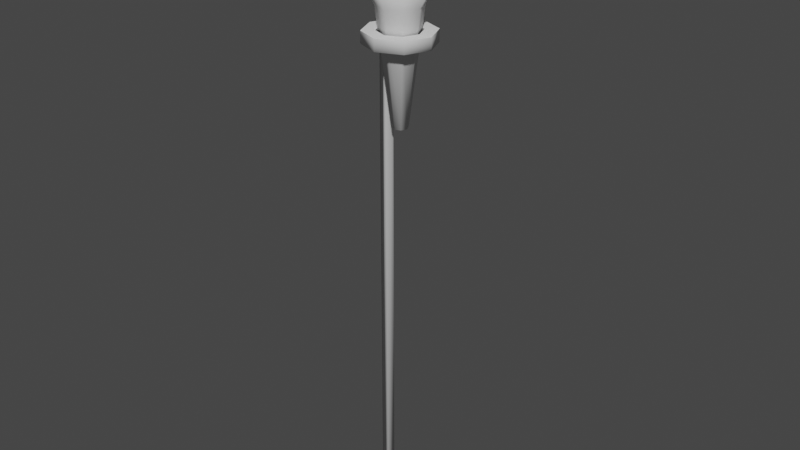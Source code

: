 # Source: torch.blend  (saved by Blender 2.80.75; exported with 4.5.12 LTS)
import bpy
from mathutils import Matrix  # noqa: F401  (used for matrix-valued properties, if any)

bpy.ops.wm.read_factory_settings(use_empty=True)
scene = bpy.context.scene
scene.name = 'Scene'

# ---- collections
col_collection = bpy.data.collections.new('Collection'); scene.collection.children.link(col_collection)

# ---- world
world_world = bpy.data.worlds.new('World'); scene.world = world_world
world_world.use_nodes = True; world_world.node_tree.nodes.clear()
_N = world_world.node_tree.nodes; _L = world_world.node_tree.links
n0 = _N.new('ShaderNodeOutputWorld'); n0.name = 'World Output'; n0.location = (300, 300)
n1 = _N.new('ShaderNodeBackground'); n1.name = 'Background'; n1.location = (10, 300)
n1.inputs[0].default_value = (0.05088, 0.05088, 0.05088, 1.0)
_L.new(n1.outputs[0], n0.inputs[0])
n0.is_active_output = True
world_world.color = (0.05088, 0.05088, 0.05088)
world_world.use_sun_shadow = False
world_world.sun_shadow_jitter_overblur = 0.0

# ---- meshes
me_cylinder = bpy.data.meshes.new('Cylinder')
me_cylinder.from_pydata([(0.01524, 0.1422, -0.4771), (0.01524, 0.3545, 2.527), (0.1452, 0.09119, -0.4771), (0.3036, 0.2413, 2.527), (0.1991, -0.03201, -0.4771), (0.4231, -0.03201, 2.527), (0.1452, -0.1552, -0.4771), (0.3036, -0.3053, 2.527), (0.01524, -0.2062, -0.4771), (0.01524, -0.4185, 2.527), (-0.1148, -0.1552, -0.4771), (-0.2732, -0.3053, 2.527), (-0.1686, -0.03201, -0.4771), (-0.3926, -0.03201, 2.527), (-0.1148, 0.09119, -0.4771), (-0.2732, 0.2413, 2.527), (-0.508, -0.03201, 2.136), (-0.3547, 0.3186, 2.136), (0.01524, -0.5279, 2.136), (0.3852, -0.3826, 2.136), (-0.3547, -0.3826, 2.136), (0.5385, -0.03201, 2.136), (0.01524, 0.4638, 2.136), (0.3852, 0.3186, 2.136), (-0.7757, -0.03201, 2.611), (-0.544, 0.498, 2.611), (0.01524, -0.7816, 2.611), (0.5745, -0.562, 2.611), (-0.544, -0.562, 2.611), (0.8062, -0.03201, 2.611), (0.01524, 0.7176, 2.611), (0.5745, 0.498, 2.611), (-0.6186, -0.03201, 2.738), (-0.4329, 0.3927, 2.738), (0.01524, -0.6327, 2.738), (0.4634, -0.4568, 2.738), (-0.4329, -0.4568, 2.738), (0.6491, -0.03201, 2.738), (0.01524, 0.5687, 2.738), (0.4634, 0.3927, 2.738)], [], [(3, 1, 15, 13, 11, 9, 7, 5), (0, 2, 4, 6, 8, 10, 12, 14), (16, 12, 10, 20), (39, 3, 5, 37), (37, 5, 7, 35), (18, 8, 6, 19), (38, 1, 3, 39), (17, 22, 0, 14), (16, 17, 14, 12), (18, 20, 10, 8), (26, 28, 20, 18), (24, 25, 17, 16), (25, 30, 22, 17), (0, 22, 23, 2), (26, 18, 19, 27), (4, 21, 19, 6), (2, 23, 21, 4), (24, 16, 20, 28), (32, 24, 28, 36), (34, 26, 27, 35), (33, 38, 30, 25), (32, 33, 25, 24), (34, 36, 28, 26), (22, 30, 31, 23), (21, 29, 27, 19), (23, 31, 29, 21), (9, 11, 36, 34), (13, 15, 33, 32), (15, 1, 38, 33), (9, 34, 35, 7), (13, 32, 36, 11), (30, 38, 39, 31), (29, 37, 35, 27), (31, 39, 37, 29)])
me_cylinder.polygons.foreach_set('use_smooth', [True] * 34)
_uv = me_cylinder.uv_layers.new(name='UVMap')
_uv.uv.foreach_set('vector', [0.4197, 0.4197, 0.25, 0.49, 0.08029, 0.4197, 0.01, 0.25, 0.08029, 0.08029, 0.25, 0.01, 0.4197, 0.08029, 0.49, 0.25, 0.75, 0.49, 0.9197, 0.4197, 0.99, 0.25, 0.9197, 0.08029, 0.75, 0.01, 0.5803, 0.08029, 0.51, 0.25, 0.5803, 0.4197, 0.1065, 0.25, 0.51, 0.25, 0.5803, 0.08029, 0.1768, 0.08029, 0.4234, 0.4197, 0.4197, 0.4197, 0.49, 0.25, 0.4937, 0.25, 0.4937, 0.25, 0.49, 0.25, 0.4197, 0.08029, 0.4234, 0.08029, 0.3465, 0.01, 0.75, 0.01, 0.9197, 0.08029, 0.5162, 0.08029, 0.2537, 0.49, 0.25, 0.49, 0.4197, 0.4197, 0.4234, 0.4197, 0.1768, 0.4197, 0.3465, 0.49, 0.75, 0.49, 0.5803, 0.4197, 0.1065, 0.25, 0.1768, 0.4197, 0.5803, 0.4197, 0.51, 0.25, 0.3465, 0.01, 0.1768, 0.08029, 0.5803, 0.08029, 0.75, 0.01, 0.2733, 0.01, 0.1036, 0.08029, 0.1768, 0.08029, 0.3465, 0.01, 0.03332, 0.25, 0.1036, 0.4197, 0.1768, 0.4197, 0.1065, 0.25, 0.1036, 0.4197, 0.2733, 0.49, 0.3465, 0.49, 0.1768, 0.4197, 0.75, 0.49, 0.3465, 0.49, 0.5162, 0.4197, 0.9197, 0.4197, 0.2733, 0.01, 0.3465, 0.01, 0.5162, 0.08029, 0.443, 0.08029, 0.99, 0.25, 0.5865, 0.25, 0.5162, 0.08029, 0.9197, 0.08029, 0.9197, 0.4197, 0.5162, 0.4197, 0.5865, 0.25, 0.99, 0.25, 0.03332, 0.25, 0.1065, 0.25, 0.1768, 0.08029, 0.1036, 0.08029, 0.01368, 0.25, 0.03332, 0.25, 0.1036, 0.08029, 0.08397, 0.08029, 0.2537, 0.01, 0.2733, 0.01, 0.443, 0.08029, 0.4234, 0.08029, 0.08397, 0.4197, 0.2537, 0.49, 0.2733, 0.49, 0.1036, 0.4197, 0.01368, 0.25, 0.08397, 0.4197, 0.1036, 0.4197, 0.03332, 0.25, 0.2537, 0.01, 0.08397, 0.08029, 0.1036, 0.08029, 0.2733, 0.01, 0.3465, 0.49, 0.2733, 0.49, 0.443, 0.4197, 0.5162, 0.4197, 0.5865, 0.25, 0.5133, 0.25, 0.443, 0.08029, 0.5162, 0.08029, 0.5162, 0.4197, 0.443, 0.4197, 0.5133, 0.25, 0.5865, 0.25, 0.25, 0.01, 0.08029, 0.08029, 0.08397, 0.08029, 0.2537, 0.01, 0.01, 0.25, 0.08029, 0.4197, 0.08397, 0.4197, 0.01368, 0.25, 0.08029, 0.4197, 0.25, 0.49, 0.2537, 0.49, 0.08397, 0.4197, 0.25, 0.01, 0.2537, 0.01, 0.4234, 0.08029, 0.4197, 0.08029, 0.01, 0.25, 0.01368, 0.25, 0.08397, 0.08029, 0.08029, 0.08029, 0.2733, 0.49, 0.2537, 0.49, 0.4234, 0.4197, 0.443, 0.4197, 0.5133, 0.25, 0.4937, 0.25, 0.4234, 0.08029, 0.443, 0.08029, 0.443, 0.4197, 0.4234, 0.4197, 0.4937, 0.25, 0.5133, 0.25])
me_cylinder.use_remesh_preserve_volume = False
me_cylinder.use_remesh_preserve_attributes = False
me_cylinder.use_mirror_vertex_groups = False
me_cylinder.update()
me_cylinder_001 = bpy.data.meshes.new('Cylinder.001')
me_cylinder_001.from_pydata([(2.835, 0.0605, 1.037), (2.835, 0.0605, 0.7653), (2.579, 0.1698, 1.037), (2.579, 0.1698, 0.7653), (3.296, 0.462, 0.7653), (3.296, 0.462, 1.037), (3.647, 0.3188, 0.7653), (3.647, 0.3188, 1.037), (3.793, -0.02718, 0.7653), (3.793, -0.02718, 1.037), (3.647, -0.3731, 0.7653), (3.647, -0.3731, 1.037), (3.296, -0.5164, 0.7653), (3.296, -0.5164, 1.037), (2.944, -0.3731, 0.7653), (2.944, -0.3731, 1.037), (2.798, -0.02718, 0.7653), (2.798, -0.02718, 1.037), (2.944, 0.3188, 0.7653), (2.944, 0.3188, 1.037), (3.296, 0.7603, 0.7653), (3.862, 0.5296, 0.7653), (3.862, 0.5296, 1.037), (3.296, 0.7603, 1.037), (4.096, -0.02718, 0.7653), (4.096, -0.02718, 1.037), (3.862, -0.584, 0.7653), (3.862, -0.584, 1.037), (3.296, -0.8147, 0.7653), (3.296, -0.8147, 1.037), (2.729, -0.584, 0.7653), (2.729, -0.584, 1.037), (2.495, -0.02718, 0.7653), (2.495, -0.02718, 1.037), (2.729, 0.5296, 0.7653), (2.729, 0.5296, 1.037), (2.904, 0.2237, 1.037), (2.657, 0.3487, 1.037), (2.657, 0.3487, 0.7653), (2.904, 0.2237, 0.7653), (2.835, 0.0605, -10.66), (2.579, 0.1698, -10.66), (2.657, 0.3487, -10.66), (2.904, 0.2237, -10.66)], [], [(16, 1, 0, 17), (38, 39, 43, 42), (17, 0, 2, 33), (3, 1, 16, 32), (20, 23, 22, 21), (21, 22, 25, 24), (24, 25, 27, 26), (26, 27, 29, 28), (28, 29, 31, 30), (30, 31, 33, 32), (39, 18, 19, 36), (38, 37, 35, 34), (34, 35, 23, 20), (18, 4, 5, 19), (6, 4, 20, 21), (5, 7, 22, 23), (8, 6, 21, 24), (7, 9, 25, 22), (10, 8, 24, 26), (9, 11, 27, 25), (12, 10, 26, 28), (11, 13, 29, 27), (14, 12, 28, 30), (13, 15, 31, 29), (16, 14, 30, 32), (15, 17, 33, 31), (32, 33, 2, 3), (36, 19, 35, 37), (4, 18, 34, 20), (19, 5, 23, 35), (14, 16, 17, 15), (12, 14, 15, 13), (10, 12, 13, 11), (8, 10, 11, 9), (6, 8, 9, 7), (4, 6, 7, 5), (0, 36, 37, 2), (3, 2, 37, 38), (1, 39, 36, 0), (34, 18, 39, 38), (42, 43, 40, 41), (1, 3, 41, 40), (39, 1, 40, 43), (3, 38, 42, 41)])
me_cylinder_001.polygons.foreach_set('use_smooth', [True] * 44)
_k = set([(0, 17), (0, 36), (2, 33), (2, 37), (5, 7), (5, 19), (7, 9), (9, 11), (11, 13), (13, 15), (15, 17), (19, 36), (22, 23), (22, 25), (23, 35), (25, 27), (27, 29), (29, 31), (31, 33), (35, 37)])
me_cylinder_001.attributes.new('sharp_edge', 'BOOLEAN', 'EDGE').data.foreach_set('value', [ (min(e.vertices), max(e.vertices)) in _k for e in me_cylinder_001.edges])
_uv = me_cylinder_001.uv_layers.new(name='UVMap')
_uv.uv.foreach_set('vector', [0.5174, 0.25, 0.5347, 0.2917, 0.0347, 0.2917, 0.01743, 0.25, 0.561, 0.3731, 0.5668, 0.3693, 0.5668, 0.3693, 0.561, 0.3731, 0.01743, 0.25, 0.0347, 0.2917, 0.02782, 0.293, 0.01, 0.25, 0.5278, 0.293, 0.5347, 0.2917, 0.5174, 0.25, 0.51, 0.25, 1.0, 0.5, 1.0, 1.0, 0.875, 1.0, 0.875, 0.5, 0.875, 0.5, 0.875, 1.0, 0.75, 1.0, 0.75, 0.5, 0.75, 0.5, 0.75, 1.0, 0.625, 1.0, 0.625, 0.5, 0.625, 0.5, 0.625, 1.0, 0.5, 1.0, 0.5, 0.5, 0.5, 0.5, 0.5, 1.0, 0.375, 1.0, 0.375, 0.5, 0.375, 0.5, 0.375, 1.0, 0.25, 1.0, 0.25, 0.5, 0.5668, 0.3693, 0.5855, 0.4145, 0.08555, 0.4145, 0.06684, 0.3693, 0.1593, 0.5, 0.1593, 1.0, 0.125, 1.0, 0.125, 0.5, 0.125, 0.5, 0.125, 1.0, 0.0, 1.0, 0.0, 0.5, 0.5855, 0.4145, 0.75, 0.4826, 0.25, 0.4826, 0.08555, 0.4145, 0.9145, 0.4145, 0.75, 0.4826, 0.75, 0.49, 0.9197, 0.4197, 0.25, 0.4826, 0.4145, 0.4145, 0.4197, 0.4197, 0.25, 0.49, 0.9826, 0.25, 0.9145, 0.4145, 0.9197, 0.4197, 0.99, 0.25, 0.4145, 0.4145, 0.4826, 0.25, 0.49, 0.25, 0.4197, 0.4197, 0.9145, 0.08555, 0.9826, 0.25, 0.99, 0.25, 0.9197, 0.08029, 0.4826, 0.25, 0.4145, 0.08555, 0.4197, 0.08029, 0.49, 0.25, 0.75, 0.01743, 0.9145, 0.08555, 0.9197, 0.08029, 0.75, 0.01, 0.4145, 0.08555, 0.25, 0.01743, 0.25, 0.01, 0.4197, 0.08029, 0.5855, 0.08555, 0.75, 0.01743, 0.75, 0.01, 0.5803, 0.08029, 0.25, 0.01743, 0.08555, 0.08555, 0.08029, 0.08029, 0.25, 0.01, 0.5174, 0.25, 0.5855, 0.08555, 0.5803, 0.08029, 0.51, 0.25, 0.08555, 0.08555, 0.01743, 0.25, 0.01, 0.25, 0.08029, 0.08029, 0.25, 0.5, 0.25, 1.0, 0.2183, 1.0, 0.2183, 0.5, 0.06684, 0.3693, 0.08555, 0.4145, 0.08029, 0.4197, 0.06098, 0.3731, 0.75, 0.4826, 0.5855, 0.4145, 0.5803, 0.4197, 0.75, 0.49, 0.08555, 0.4145, 0.25, 0.4826, 0.25, 0.49, 0.08029, 0.4197, 0.5855, 0.08555, 0.5174, 0.25, 0.01743, 0.25, 0.08555, 0.08555, 0.75, 0.01743, 0.5855, 0.08555, 0.08555, 0.08555, 0.25, 0.01743, 0.9145, 0.08555, 0.75, 0.01743, 0.25, 0.01743, 0.4145, 0.08555, 0.9826, 0.25, 0.9145, 0.08555, 0.4145, 0.08555, 0.4826, 0.25, 0.9145, 0.4145, 0.9826, 0.25, 0.4826, 0.25, 0.4145, 0.4145, 0.75, 0.4826, 0.9145, 0.4145, 0.4145, 0.4145, 0.25, 0.4826, 0.0347, 0.2917, 0.06684, 0.3693, 0.06098, 0.3731, 0.02782, 0.293, 0.2183, 0.5, 0.2183, 1.0, 0.1593, 1.0, 0.1593, 0.5, 0.5347, 0.2917, 0.5668, 0.3693, 0.06684, 0.3693, 0.0347, 0.2917, 0.5803, 0.4197, 0.5855, 0.4145, 0.5668, 0.3693, 0.561, 0.3731, 0.561, 0.3731, 0.5668, 0.3693, 0.5347, 0.2917, 0.5278, 0.293, 0.5347, 0.2917, 0.5278, 0.293, 0.5278, 0.293, 0.5347, 0.2917, 0.5668, 0.3693, 0.5347, 0.2917, 0.5347, 0.2917, 0.5668, 0.3693, 0.2183, 0.5, 0.1593, 0.5, 0.1593, 0.5, 0.2183, 0.5])
me_cylinder_001.use_remesh_preserve_volume = False
me_cylinder_001.use_remesh_preserve_attributes = False
me_cylinder_001.use_mirror_vertex_groups = False
me_cylinder_001.update()
me_sphere = bpy.data.meshes.new('Sphere')
me_sphere.from_pydata([(0.04559, 0.58, 0.3392), (-0.0009362, 0.01031, 1.121), (0.1949, 0.2451, 1.039), (0.2643, 0.3305, 0.8014), (0.3073, 0.3423, 0.6119), (0.4639, 0.4319, 0.6985), (0.3556, 0.3619, 0.01827), (0.2718, 0.2782, -0.2003), (0.1423, 0.1487, -0.3326), (0.3187, -0.002621, 0.9433), (0.4018, 0.002848, 0.7642), (0.4956, 0.002579, 0.5269), (0.537, 0.002575, 0.2748), (0.5123, 0.002472, 0.01495), (0.3837, 0.00245, -0.1973), (0.2028, 0.002576, -0.3326), (-0.003791, 0.002576, -0.3827), (0.2234, -0.195, 1.237), (0.3142, -0.2997, 0.8216), (0.3588, -0.3577, 0.5313), (0.3794, -0.3806, 0.2748), (0.3489, -0.3501, 0.02322), (0.2717, -0.273, -0.1992), (0.1423, -0.1435, -0.3326), (0.02295, -0.3154, 1.097), (0.01132, -0.454, 0.7898), (-0.00236, -0.6096, 0.8785), (-0.003523, -0.5505, 0.2737), (-0.00379, -0.4963, 0.02321), (-0.003747, -0.397, -0.2118), (-0.003897, -0.2082, -0.3439), (-0.2006, -0.1906, 0.9952), (-0.3043, -0.3112, 0.7848), (-0.3723, -0.3666, 0.7017), (-0.4203, -0.4144, 0.2716), (-0.3662, -0.3598, 0.01626), (-0.2805, -0.2741, -0.2025), (-0.1522, -0.1445, -0.3396), (-0.3076, -0.003103, 1.172), (-0.4818, -0.004672, 0.8057), (-0.5354, 0.002201, 0.5426), (-0.6354, 0.00202, 0.4246), (-0.5065, 0.002523, 0.02136), (-0.3942, 0.002592, -0.2005), (-0.2104, 0.00256, -0.3327), (-0.2549, 0.1536, 1.413), (-0.3346, 0.3337, 0.796), (-0.4466, 0.4616, 0.8105), (-0.4001, 0.3988, 0.2752), (-0.3634, 0.3622, 0.0184), (-0.2803, 0.2792, -0.2012), (-0.1499, 0.1487, -0.3326), (-0.01282, 0.3408, 1.19), (-0.001756, 0.5222, 0.8172), (-0.003222, 0.5556, 0.5348), (-0.003676, 0.51, 0.01795), (-0.003741, 0.3927, -0.2003), (-0.003791, 0.2092, -0.3326)], [], [(0, 54, 4, 5), (53, 52, 2, 3), (57, 56, 7, 8), (55, 0, 5, 6), (54, 53, 3, 4), (52, 1, 2), (16, 57, 8), (56, 55, 6, 7), (8, 7, 14, 15), (6, 5, 12, 13), (4, 3, 10, 11), (2, 1, 9), (16, 8, 15), (7, 6, 13, 14), (5, 4, 11, 12), (3, 2, 9, 10), (9, 1, 17), (16, 15, 23), (14, 13, 21, 22), (12, 11, 19, 20), (10, 9, 17, 18), (15, 14, 22, 23), (13, 12, 20, 21), (11, 10, 18, 19), (22, 21, 28, 29), (20, 19, 26, 27), (18, 17, 24, 25), (23, 22, 29, 30), (21, 20, 27, 28), (19, 18, 25, 26), (17, 1, 24), (16, 23, 30), (30, 29, 36, 37), (28, 27, 34, 35), (26, 25, 32, 33), (24, 1, 31), (16, 30, 37), (29, 28, 35, 36), (27, 26, 33, 34), (25, 24, 31, 32), (35, 34, 41, 42), (33, 32, 39, 40), (31, 1, 38), (16, 37, 44), (36, 35, 42, 43), (34, 33, 40, 41), (32, 31, 38, 39), (37, 36, 43, 44), (16, 44, 51), (43, 42, 49, 50), (41, 40, 47, 48), (39, 38, 45, 46), (44, 43, 50, 51), (42, 41, 48, 49), (40, 39, 46, 47), (38, 1, 45), (48, 47, 54, 0), (46, 45, 52, 53), (51, 50, 56, 57), (49, 48, 0, 55), (47, 46, 53, 54), (45, 1, 52), (16, 51, 57), (50, 49, 55, 56)])
me_sphere.polygons.foreach_set('use_smooth', [True] * 64)
_uv = me_sphere.uv_layers.new(name='UVMap')
_uv.uv.foreach_set('vector', [0.75, 0.5, 0.75, 0.625, 0.625, 0.625, 0.625, 0.5, 0.75, 0.75, 0.75, 0.875, 0.625, 0.875, 0.625, 0.75, 0.75, 0.125, 0.75, 0.25, 0.625, 0.25, 0.625, 0.125, 0.75, 0.375, 0.75, 0.5, 0.625, 0.5, 0.625, 0.375, 0.75, 0.625, 0.75, 0.75, 0.625, 0.75, 0.625, 0.625, 0.75, 0.875, 0.6875, 1.0, 0.625, 0.875, 0.6875, 0.0, 0.75, 0.125, 0.625, 0.125, 0.75, 0.25, 0.75, 0.375, 0.625, 0.375, 0.625, 0.25, 0.625, 0.125, 0.625, 0.25, 0.5, 0.25, 0.5, 0.125, 0.625, 0.375, 0.625, 0.5, 0.5, 0.5, 0.5, 0.375, 0.625, 0.625, 0.625, 0.75, 0.5, 0.75, 0.5, 0.625, 0.625, 0.875, 0.5625, 1.0, 0.5, 0.875, 0.5625, 0.0, 0.625, 0.125, 0.5, 0.125, 0.625, 0.25, 0.625, 0.375, 0.5, 0.375, 0.5, 0.25, 0.625, 0.5, 0.625, 0.625, 0.5, 0.625, 0.5, 0.5, 0.625, 0.75, 0.625, 0.875, 0.5, 0.875, 0.5, 0.75, 0.5, 0.875, 0.4375, 1.0, 0.375, 0.875, 0.4375, 0.0, 0.5, 0.125, 0.375, 0.125, 0.5, 0.25, 0.5, 0.375, 0.375, 0.375, 0.375, 0.25, 0.5, 0.5, 0.5, 0.625, 0.375, 0.625, 0.375, 0.5, 0.5, 0.75, 0.5, 0.875, 0.375, 0.875, 0.375, 0.75, 0.5, 0.125, 0.5, 0.25, 0.375, 0.25, 0.375, 0.125, 0.5, 0.375, 0.5, 0.5, 0.375, 0.5, 0.375, 0.375, 0.5, 0.625, 0.5, 0.75, 0.375, 0.75, 0.375, 0.625, 0.375, 0.25, 0.375, 0.375, 0.25, 0.375, 0.25, 0.25, 0.375, 0.5, 0.375, 0.625, 0.25, 0.625, 0.25, 0.5, 0.375, 0.75, 0.375, 0.875, 0.25, 0.875, 0.25, 0.75, 0.375, 0.125, 0.375, 0.25, 0.25, 0.25, 0.25, 0.125, 0.375, 0.375, 0.375, 0.5, 0.25, 0.5, 0.25, 0.375, 0.375, 0.625, 0.375, 0.75, 0.25, 0.75, 0.25, 0.625, 0.375, 0.875, 0.3125, 1.0, 0.25, 0.875, 0.3125, 0.0, 0.375, 0.125, 0.25, 0.125, 0.25, 0.125, 0.25, 0.25, 0.125, 0.25, 0.125, 0.125, 0.25, 0.375, 0.25, 0.5, 0.125, 0.5, 0.125, 0.375, 0.25, 0.625, 0.25, 0.75, 0.125, 0.75, 0.125, 0.625, 0.25, 0.875, 0.1875, 1.0, 0.125, 0.875, 0.1875, 0.0, 0.25, 0.125, 0.125, 0.125, 0.25, 0.25, 0.25, 0.375, 0.125, 0.375, 0.125, 0.25, 0.25, 0.5, 0.25, 0.625, 0.125, 0.625, 0.125, 0.5, 0.25, 0.75, 0.25, 0.875, 0.125, 0.875, 0.125, 0.75, 0.125, 0.375, 0.125, 0.5, 0.0, 0.5, 0.0, 0.375, 0.125, 0.625, 0.125, 0.75, 0.0, 0.75, 0.0, 0.625, 0.125, 0.875, 0.0625, 1.0, 0.0, 0.875, 0.0625, 0.0, 0.125, 0.125, 0.0, 0.125, 0.125, 0.25, 0.125, 0.375, 0.0, 0.375, 0.0, 0.25, 0.125, 0.5, 0.125, 0.625, 0.0, 0.625, 0.0, 0.5, 0.125, 0.75, 0.125, 0.875, 0.0, 0.875, 0.0, 0.75, 0.125, 0.125, 0.125, 0.25, 0.0, 0.25, 0.0, 0.125, 0.9375, 0.0, 1.0, 0.125, 0.875, 0.125, 1.0, 0.25, 1.0, 0.375, 0.875, 0.375, 0.875, 0.25, 1.0, 0.5, 1.0, 0.625, 0.875, 0.625, 0.875, 0.5, 1.0, 0.75, 1.0, 0.875, 0.875, 0.875, 0.875, 0.75, 1.0, 0.125, 1.0, 0.25, 0.875, 0.25, 0.875, 0.125, 1.0, 0.375, 1.0, 0.5, 0.875, 0.5, 0.875, 0.375, 1.0, 0.625, 1.0, 0.75, 0.875, 0.75, 0.875, 0.625, 1.0, 0.875, 0.9375, 1.0, 0.875, 0.875, 0.875, 0.5, 0.875, 0.625, 0.75, 0.625, 0.75, 0.5, 0.875, 0.75, 0.875, 0.875, 0.75, 0.875, 0.75, 0.75, 0.875, 0.125, 0.875, 0.25, 0.75, 0.25, 0.75, 0.125, 0.875, 0.375, 0.875, 0.5, 0.75, 0.5, 0.75, 0.375, 0.875, 0.625, 0.875, 0.75, 0.75, 0.75, 0.75, 0.625, 0.875, 0.875, 0.8125, 1.0, 0.75, 0.875, 0.8125, 0.0, 0.875, 0.125, 0.75, 0.125, 0.875, 0.25, 0.875, 0.375, 0.75, 0.375, 0.75, 0.25])
me_sphere.use_remesh_preserve_volume = False
me_sphere.use_remesh_preserve_attributes = False
me_sphere.use_mirror_vertex_groups = False
me_sphere.update()

# ---- objects
ob_torch = bpy.data.objects.new('Torch', me_cylinder)
ob_torchholder = bpy.data.objects.new('TorchHolder', me_cylinder_001)
ob_torchfire = bpy.data.objects.new('TorchFire', me_sphere)

# ---- transforms, parenting, visibility, modifiers, constraints
ob_torch.location = (-0.5699, 0.002847, 2.129)
ob_torch.lineart.crease_threshold = 0.0
ob_torchholder.location = (-3.851, 0.0, 2.706)
ob_torchholder.lineart.crease_threshold = 0.0
ob_torchfire.location = (-0.5824, 0.0, 5.291)
ob_torchfire.lineart.crease_threshold = 0.0

# ---- collection membership
col_collection.objects.link(ob_torch)
col_collection.objects.link(ob_torchholder)
col_collection.objects.link(ob_torchfire)

# ---- scene / render settings (as saved in the file)
scene.frame_start = 1; scene.frame_end = 250; scene.frame_set(1)
scene.render.engine = 'BLENDER_EEVEE_NEXT'
scene.cycles.use_denoising = False
scene.cycles.samples = 128
scene.cycles.sampling_pattern = 'TABULATED_SOBOL'
scene.cycles.use_adaptive_sampling = False
scene.cycles.use_light_tree = False
scene.view_settings.view_transform = 'Filmic'
bpy.context.view_layer.update()

# ---- added for rendering (the .blend has no active camera and no usable light): camera, sun
cam_auto = bpy.data.cameras.new('AutoCamera')
cam_auto.lens = 50.0
cam_auto.sensor_width = 36.0
cam_auto.clip_end = 1000.0
ob_auto_camera = bpy.data.objects.new('AutoCamera', cam_auto)
scene.collection.objects.link(ob_auto_camera)
ob_auto_camera.location = (13.1642, -16.4908, 10.3507)
ob_auto_camera.rotation_euler = (1.09748, -7.21219e-08, 0.694738)
scene.camera = ob_auto_camera
light_auto_sun = bpy.data.lights.new('AutoSun', 'SUN')
light_auto_sun.energy = 3.0
light_auto_sun.angle = 0.0523599
ob_auto_sun = bpy.data.objects.new('AutoSun', light_auto_sun)
scene.collection.objects.link(ob_auto_sun)
ob_auto_sun.rotation_euler = (0.872665, 0.174533, 0.523599)
bpy.context.view_layer.update()
